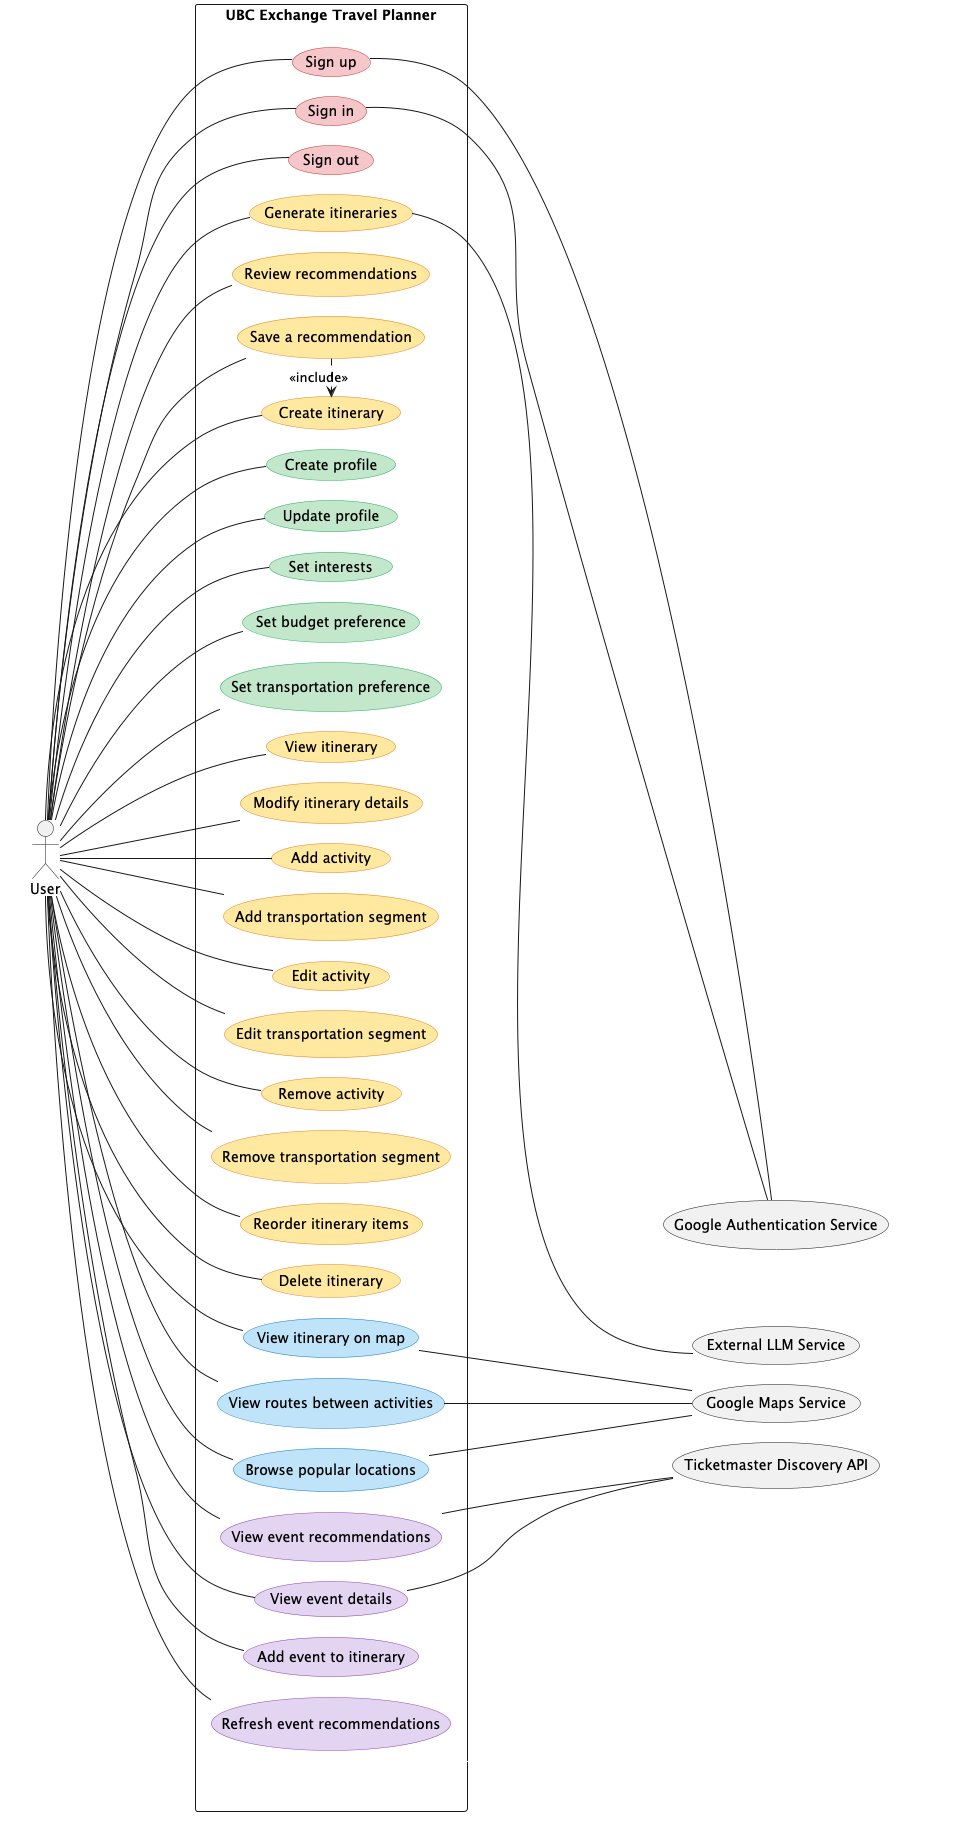

The diagram above was rendered by PlantUML. Its source (embedded in the PNG):
@startuml Usecase_diagram_user
!pragma layout smetana
left to right direction
skinparam packageStyle rectangle
skinparam ranksep 150
skinparam nodesep 20
hide stereotype

skinparam rectangle {
  BorderColor<<invis>> Transparent
  BackgroundColor<<invis>> Transparent
  ShadowColor<<invis>> Transparent
  FontColor<<invis>> Transparent
}

skinparam usecase {
  BackgroundColor<<auth>> #F5C6CB
  BorderColor<<auth>> #C0392B
  BackgroundColor<<profile>> #C3E6CB
  BorderColor<<profile>> #27AE60
  BackgroundColor<<itinerary>> #FFE8A1
  BorderColor<<itinerary>> #E67E22
  BackgroundColor<<maps>> #BEE3F8
  BorderColor<<maps>> #2980B9
  BackgroundColor<<event>> #E2D4F0
  BorderColor<<event>> #8E44AD
}

rectangle " " as ActorsBox <<invis>> {
  actor "User" as Traveller
}

rectangle "UBC Exchange Travel Planner" as SystemBox {
  usecase "Sign up" as UC1 <<auth>>
  usecase "Sign in" as UC2 <<auth>>
  usecase "Sign out" as UC3 <<auth>>

  usecase "Generate itineraries" as UC14 <<itinerary>>
  usecase "Review recommendations" as UC19 <<itinerary>>
  usecase "Save a recommendation" as UC20 <<itinerary>>
  usecase "Create itinerary" as UC9 <<itinerary>>

  usecase "Create profile" as UC5 <<profile>>
  usecase "Update profile" as UC27 <<profile>>
  usecase "Set interests" as UC6 <<profile>>
  usecase "Set budget preference" as UC7 <<profile>>
  usecase "Set transportation preference" as UC8 <<profile>>

  usecase "View itinerary" as UC10 <<itinerary>>
  usecase "Modify itinerary details" as UC21 <<itinerary>>
  usecase "Add activity" as UC11 <<itinerary>>
  usecase "Add transportation segment" as UC29 <<itinerary>>
  usecase "Edit activity" as UC12 <<itinerary>>
  usecase "Edit transportation segment" as UC30 <<itinerary>>
  usecase "Remove activity" as UC13 <<itinerary>>
  usecase "Remove transportation segment" as UC31 <<itinerary>>
  usecase "Reorder itinerary items" as UC22 <<itinerary>>
  usecase "Delete itinerary" as UC23 <<itinerary>>

  usecase "View itinerary on map" as UC15 <<maps>>
  usecase "View routes between activities" as UC16 <<maps>>
  usecase "Browse popular locations" as UC28 <<maps>>

  usecase "View event recommendations" as UC18 <<event>>
  usecase "View event details" as UC24 <<event>>
  usecase "Add event to itinerary" as UC25 <<event>>
  usecase "Refresh event recommendations" as UC26 <<event>>
}

rectangle " " as ExternalBox <<invis>> {
  rectangle "External services horizontal spacing placeholder" as ExternalPad <<invis>>
  usecase "Google Authentication Service" as ExtAuth
  usecase "External LLM Service" as AIService
  usecase "Google Maps Service" as GoogleMaps
  usecase "Ticketmaster Discovery API" as EventService

  ExternalPad -[#FFFFFF]right-> ExtAuth
}

Traveller -- UC1
Traveller -- UC2
Traveller -- UC3
Traveller -- UC5
Traveller -- UC27
Traveller -- UC6
Traveller -- UC7
Traveller -- UC8
Traveller -- UC9
Traveller -- UC10
Traveller -- UC19
Traveller -- UC20
Traveller -- UC21
Traveller -- UC11
Traveller -- UC29
Traveller -- UC12
Traveller -- UC30
Traveller -- UC13
Traveller -- UC31
Traveller -- UC22
Traveller -- UC23
Traveller -- UC15
Traveller -- UC16
Traveller -- UC28
Traveller -- UC18
Traveller -- UC24
Traveller -- UC25
Traveller -- UC26

Traveller -- UC14
UC9 <.left. UC20 : <<include>>
SystemBox -[#FFFFFF]right-> ExternalBox

UC1 -[norank]- ExtAuth
UC2 -[norank]- ExtAuth
UC14 -[norank]- AIService
UC15 -[norank]- GoogleMaps
UC16 -[norank]- GoogleMaps
UC28 -[norank]- GoogleMaps
UC18 -[norank]- EventService
UC24 -[norank]- EventService
@enduml